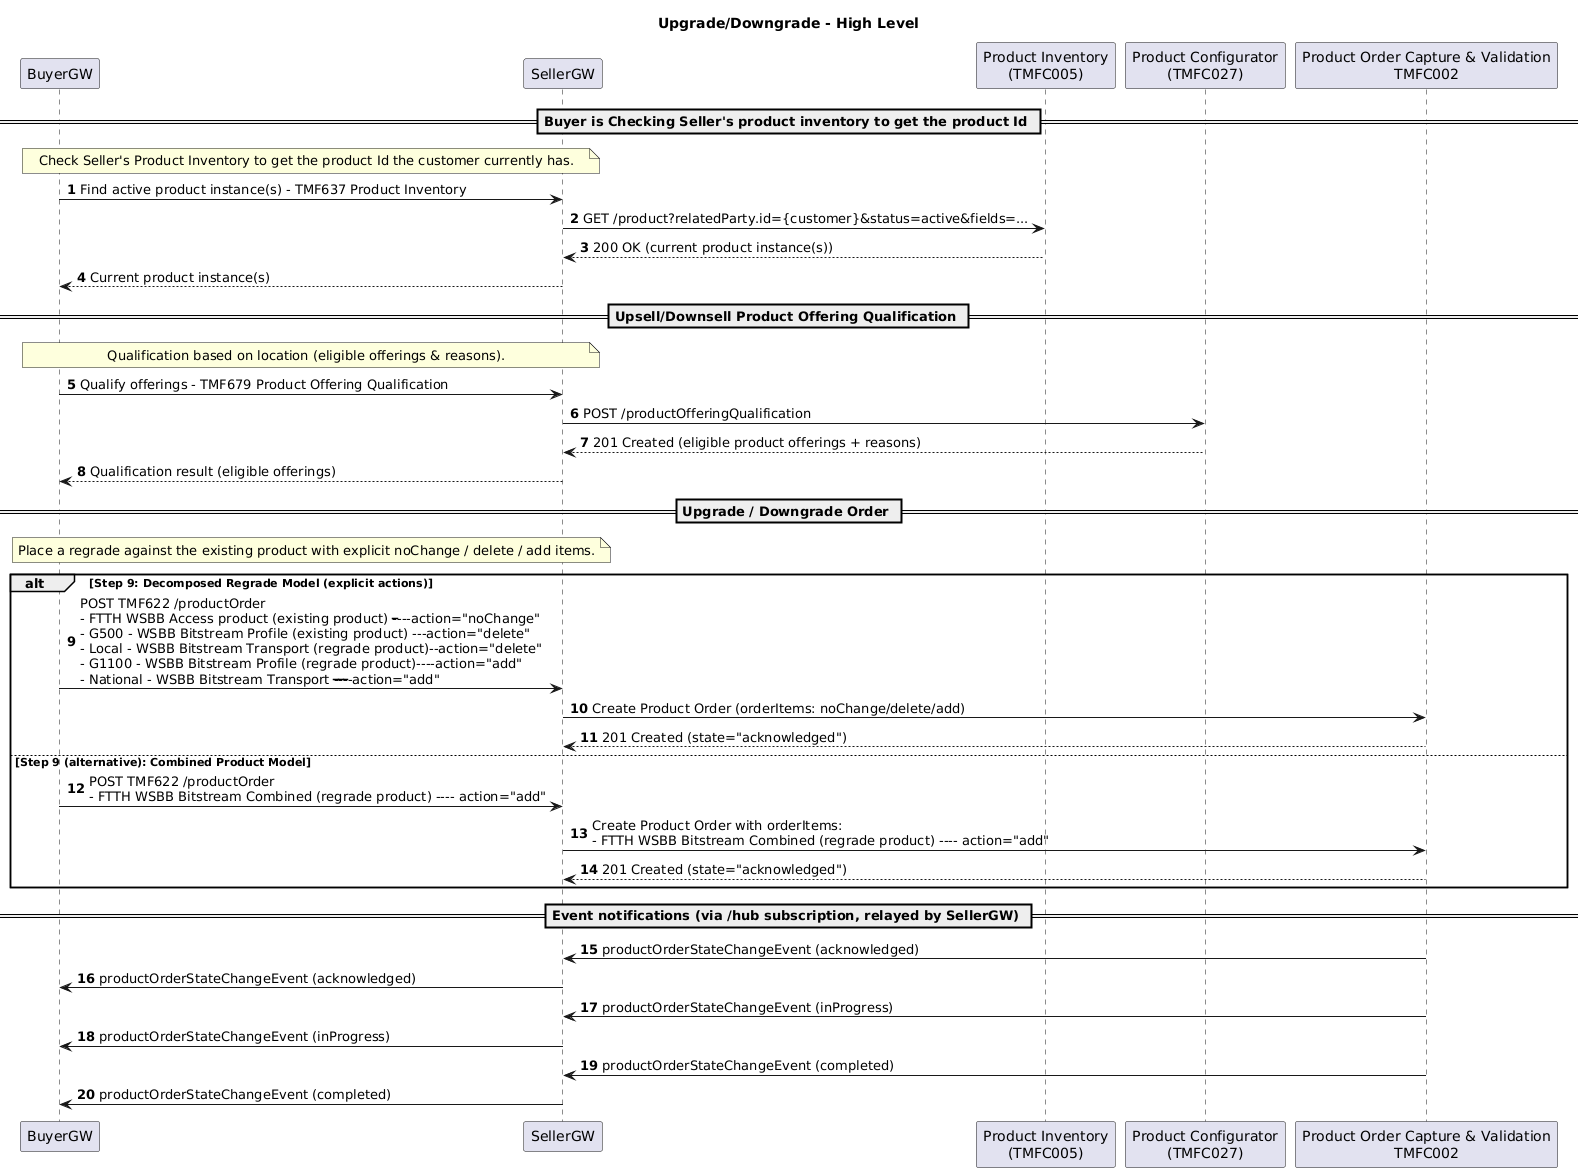

The diagram above was rendered by PlantUML. Its source (embedded in the PNG):
@startuml
title Upgrade/Downgrade - High Level
skinparam ParticipantFontColor automatic
autonumber
participant "BuyerGW" as BGW
participant "SellerGW" as SGW
participant "Product Inventory\n(TMFC005)" as productInventoryManagement
participant "Product Configurator\n(TMFC027)" as productOfferingQualificationManagement
participant "Product Order Capture & Validation\nTMFC002" as productOrderManagement
== Buyer is Checking Seller's product inventory to get the product Id ==
note over BGW,SGW
Check Seller's Product Inventory to get the product Id the customer currently has.
end note
BGW -> SGW: Find active product instance(s) - TMF637 Product Inventory
SGW -> productInventoryManagement: GET /product?relatedParty.id={customer}&status=active&fields=...
SGW <-- productInventoryManagement: 200 OK (current product instance(s))
BGW <-- SGW: Current product instance(s)
== Upsell/Downsell Product Offering Qualification ==
note over BGW,SGW
Qualification based on location (eligible offerings & reasons).
end note
BGW -> SGW: Qualify offerings - TMF679 Product Offering Qualification
SGW -> productOfferingQualificationManagement: POST /productOfferingQualification
SGW <-- productOfferingQualificationManagement: 201 Created (eligible product offerings + reasons)
BGW <-- SGW: Qualification result (eligible offerings)
== Upgrade / Downgrade Order ==
note over BGW,SGW
Place a regrade against the existing product with explicit noChange / delete / add items.
end note
' --- STEP 9 (alternative models) ---
alt Step 9: Decomposed Regrade Model (explicit actions)
BGW -> SGW: POST TMF622 /productOrder\n- FTTH WSBB Access product (existing product) --------action="noChange"\n- G500 - WSBB Bitstream Profile (existing product) ---action="delete"\n- Local - WSBB Bitstream Transport (regrade product)--action="delete"\n- G1100 - WSBB Bitstream Profile (regrade product)----action="add"\n- National - WSBB Bitstream Transport ----------------action="add"
SGW -> productOrderManagement: Create Product Order (orderItems: noChange/delete/add)
SGW <-- productOrderManagement: 201 Created (state="acknowledged")
else Step 9 (alternative): Combined Product Model
BGW -> SGW: POST TMF622 /productOrder\n- FTTH WSBB Bitstream Combined (regrade product) ---- action="add"
SGW -> productOrderManagement: Create Product Order with orderItems:\n- FTTH WSBB Bitstream Combined (regrade product) ---- action="add"
SGW <-- productOrderManagement: 201 Created (state="acknowledged")
end
== Event notifications (via /hub subscription, relayed by SellerGW) ==
productOrderManagement -> SGW: productOrderStateChangeEvent (acknowledged)
SGW -> BGW: productOrderStateChangeEvent (acknowledged)
productOrderManagement -> SGW: productOrderStateChangeEvent (inProgress)
SGW -> BGW: productOrderStateChangeEvent (inProgress)
productOrderManagement -> SGW: productOrderStateChangeEvent (completed)
SGW -> BGW: productOrderStateChangeEvent (completed)
@enduml